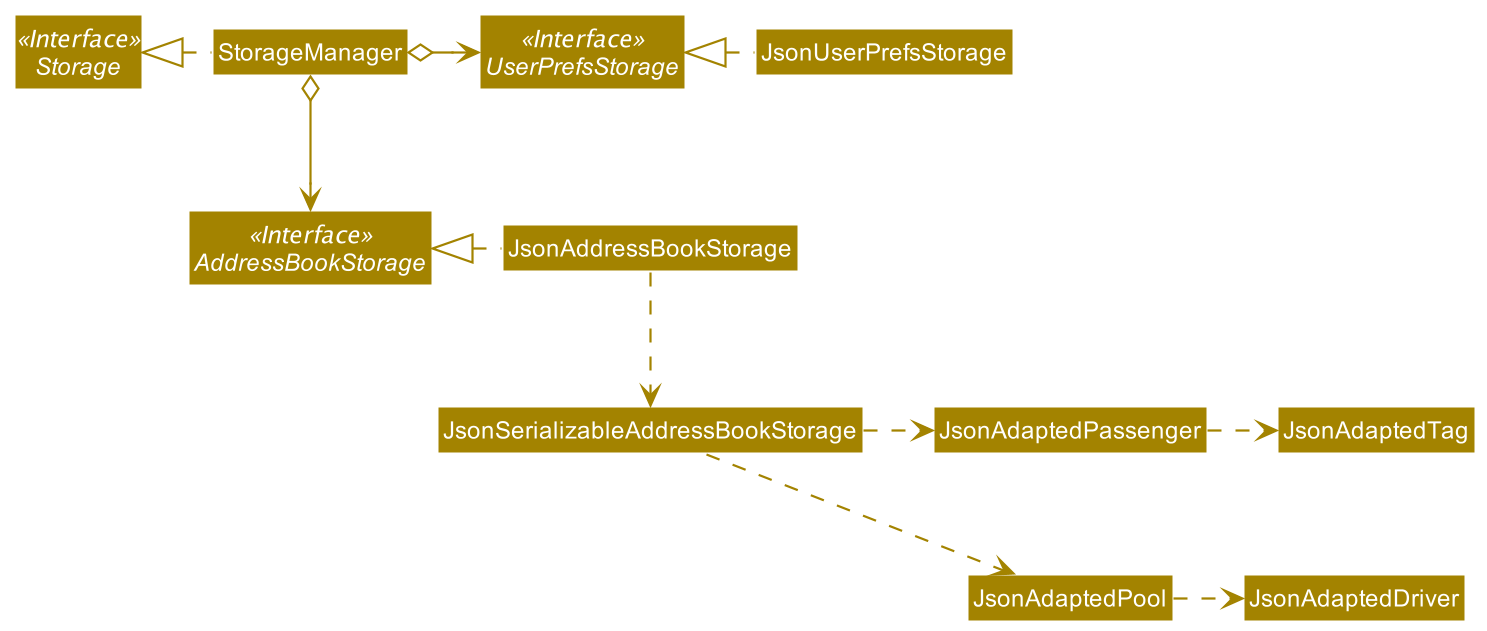

The diagram above was rendered by PlantUML. Its source (embedded in the PNG):
@startuml
!include style.puml
skinparam arrowThickness 1.1
skinparam arrowColor STORAGE_COLOR
skinparam classBackgroundColor STORAGE_COLOR

Interface Storage <<Interface>>
Interface UserPrefsStorage <<Interface>>
Interface AddressBookStorage <<Interface>>

Class StorageManager
Class JsonUserPrefsStorage
Class JsonAddressBookStorage

StorageManager .left.|> Storage
StorageManager o-right-> UserPrefsStorage
StorageManager o--> AddressBookStorage

JsonUserPrefsStorage .left.|> UserPrefsStorage
JsonAddressBookStorage .left.|> AddressBookStorage
JsonAddressBookStorage .down.> JsonSerializableAddressBookStorage
JsonSerializableAddressBookStorage .right.> JsonAdaptedPassenger
JsonSerializableAddressBookStorage .right.> JsonAdaptedPool
JsonAdaptedPassenger .right.> JsonAdaptedTag
JsonAdaptedPool .right.> JsonAdaptedDriver

JsonAdaptedPool -[hidden]up- JsonAdaptedPassenger
JsonAdaptedPassenger -[hidden]down- JsonAdaptedPool
@enduml